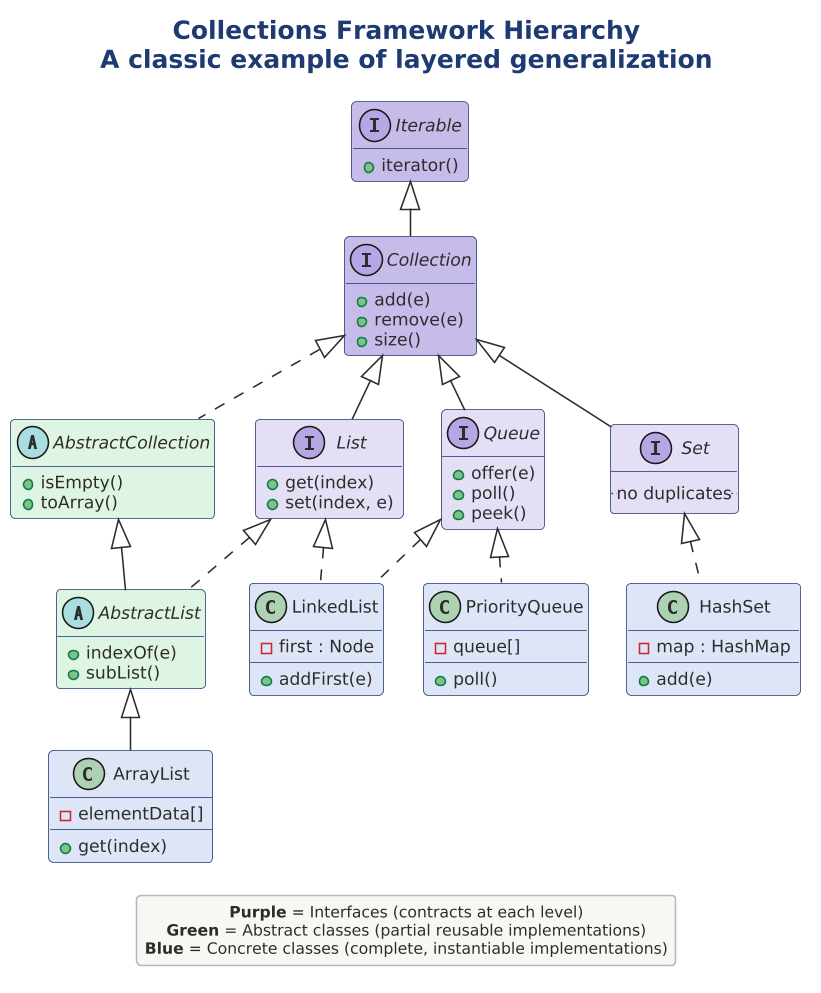

The diagram above was rendered by PlantUML. Its source (embedded in the PNG):
@startuml

skinparam dpi 150



skinparam nodesep 25
!include ../../../../../../tooling/styles/plantuml/structural/class-diagram-style.iuml

skinparam ranksep 35

title **Collections Framework Hierarchy**\nA classic example of layered generalization

interface "Iterable" as iter $deep_alt {
  + iterator()
}

interface "Collection" as coll $deep_alt {
  + add(e)
  + remove(e)
  + size()
}

interface "List" as list $fill_alt {
  + get(index)
  + set(index, e)
}

interface "Set" as set $fill_alt {
  .. no duplicates ..
}

interface "Queue" as queue $fill_alt {
  + offer(e)
  + poll()
  + peek()
}

abstract class "AbstractCollection" as abscoll $fill_ok {
  + isEmpty()
  + toArray()
}

abstract class "AbstractList" as abslist $fill_ok {
  + indexOf(e)
  + subList()
}

class "ArrayList" as alist $fill_primary {
  - elementData[]
  + get(index)
}

class "LinkedList" as llist $fill_primary {
  - first : Node
  + addFirst(e)
}

class "HashSet" as hset $fill_primary {
  - map : HashMap
  + add(e)
}

class "PriorityQueue" as pq $fill_primary {
  - queue[]
  + poll()
}

iter <|-- coll
coll <|-- list
coll <|-- set
coll <|-- queue
coll <|.. abscoll
abscoll <|-- abslist
list <|.. abslist
abslist <|-- alist
list <|.. llist
queue <|.. llist
set <|.. hset
queue <|.. pq

legend bottom
  **Purple** = Interfaces (contracts at each level)
  **Green** = Abstract classes (partial reusable implementations)
  **Blue** = Concrete classes (complete, instantiable implementations)
end legend

@enduml